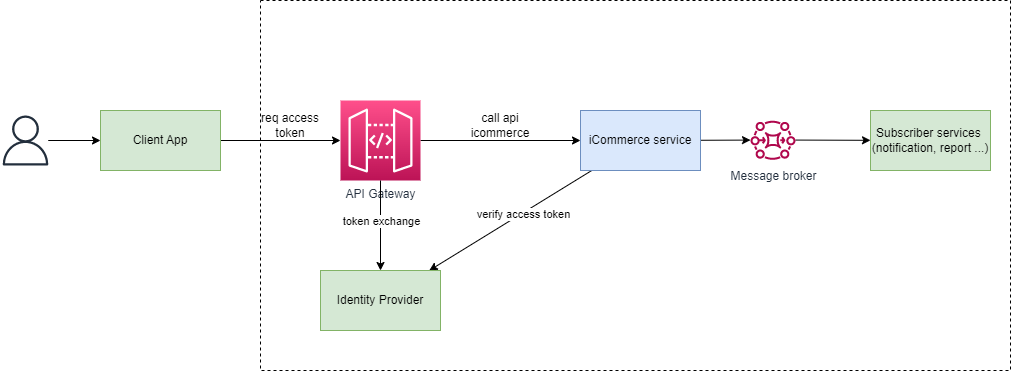

The diagram above was exported from draw.io. Its source (the exported page's mxGraphModel, read from the mxfile embedded in the PNG):
<mxGraphModel dx="1221" dy="644" grid="1" gridSize="10" guides="1" tooltips="1" connect="1" arrows="1" fold="1" page="1" pageScale="1" pageWidth="827" pageHeight="1169" math="0" shadow="0">
  <root>
    <mxCell id="0" />
    <mxCell id="1" parent="0" />
    <mxCell id="mMN3IMVDqEqAzD6a8MAY-13" value="" style="rounded=0;whiteSpace=wrap;html=1;fillColor=none;dashed=1;" vertex="1" parent="1">
      <mxGeometry x="280" y="120" width="750" height="370" as="geometry" />
    </mxCell>
    <mxCell id="mMN3IMVDqEqAzD6a8MAY-6" value="" style="edgeStyle=orthogonalEdgeStyle;rounded=0;orthogonalLoop=1;jettySize=auto;html=1;" edge="1" parent="1" source="mMN3IMVDqEqAzD6a8MAY-2" target="mMN3IMVDqEqAzD6a8MAY-3">
      <mxGeometry relative="1" as="geometry" />
    </mxCell>
    <mxCell id="mMN3IMVDqEqAzD6a8MAY-2" value="API Gateway" style="sketch=0;points=[[0,0,0],[0.25,0,0],[0.5,0,0],[0.75,0,0],[1,0,0],[0,1,0],[0.25,1,0],[0.5,1,0],[0.75,1,0],[1,1,0],[0,0.25,0],[0,0.5,0],[0,0.75,0],[1,0.25,0],[1,0.5,0],[1,0.75,0]];outlineConnect=0;fontColor=#232F3E;gradientColor=#FF4F8B;gradientDirection=north;fillColor=#BC1356;strokeColor=#ffffff;dashed=0;verticalLabelPosition=bottom;verticalAlign=top;align=center;html=1;fontSize=12;fontStyle=0;aspect=fixed;shape=mxgraph.aws4.resourceIcon;resIcon=mxgraph.aws4.api_gateway;" vertex="1" parent="1">
      <mxGeometry x="360" y="220" width="80" height="80" as="geometry" />
    </mxCell>
    <mxCell id="mMN3IMVDqEqAzD6a8MAY-11" value="" style="rounded=0;orthogonalLoop=1;jettySize=auto;html=1;" edge="1" parent="1" source="mMN3IMVDqEqAzD6a8MAY-3" target="mMN3IMVDqEqAzD6a8MAY-7">
      <mxGeometry relative="1" as="geometry" />
    </mxCell>
    <mxCell id="mMN3IMVDqEqAzD6a8MAY-16" value="verify access token" style="edgeLabel;html=1;align=center;verticalAlign=middle;resizable=0;points=[];" vertex="1" connectable="0" parent="mMN3IMVDqEqAzD6a8MAY-11">
      <mxGeometry x="-0.1524" y="1" relative="1" as="geometry">
        <mxPoint as="offset" />
      </mxGeometry>
    </mxCell>
    <mxCell id="mMN3IMVDqEqAzD6a8MAY-33" value="" style="edgeStyle=none;rounded=0;orthogonalLoop=1;jettySize=auto;html=1;" edge="1" parent="1" source="mMN3IMVDqEqAzD6a8MAY-3" target="mMN3IMVDqEqAzD6a8MAY-31">
      <mxGeometry relative="1" as="geometry" />
    </mxCell>
    <mxCell id="mMN3IMVDqEqAzD6a8MAY-3" value="iCommerce service" style="rounded=0;whiteSpace=wrap;html=1;fillColor=#dae8fc;strokeColor=#6c8ebf;" vertex="1" parent="1">
      <mxGeometry x="600" y="230" width="120" height="60" as="geometry" />
    </mxCell>
    <mxCell id="mMN3IMVDqEqAzD6a8MAY-5" value="" style="edgeStyle=orthogonalEdgeStyle;rounded=0;orthogonalLoop=1;jettySize=auto;html=1;" edge="1" parent="1" source="mMN3IMVDqEqAzD6a8MAY-4" target="mMN3IMVDqEqAzD6a8MAY-2">
      <mxGeometry relative="1" as="geometry" />
    </mxCell>
    <mxCell id="mMN3IMVDqEqAzD6a8MAY-4" value="Client App" style="rounded=0;whiteSpace=wrap;html=1;fillColor=#d5e8d4;strokeColor=#82b366;" vertex="1" parent="1">
      <mxGeometry x="120" y="230" width="120" height="60" as="geometry" />
    </mxCell>
    <mxCell id="mMN3IMVDqEqAzD6a8MAY-7" value="Identity Provider" style="rounded=0;whiteSpace=wrap;html=1;fillColor=#d5e8d4;strokeColor=#82b366;" vertex="1" parent="1">
      <mxGeometry x="340" y="390" width="120" height="60" as="geometry" />
    </mxCell>
    <mxCell id="mMN3IMVDqEqAzD6a8MAY-9" value="" style="edgeStyle=orthogonalEdgeStyle;rounded=0;orthogonalLoop=1;jettySize=auto;html=1;" edge="1" parent="1" source="mMN3IMVDqEqAzD6a8MAY-8" target="mMN3IMVDqEqAzD6a8MAY-4">
      <mxGeometry relative="1" as="geometry" />
    </mxCell>
    <mxCell id="mMN3IMVDqEqAzD6a8MAY-8" value="" style="sketch=0;outlineConnect=0;fontColor=#232F3E;gradientColor=none;fillColor=#232F3D;strokeColor=none;dashed=0;verticalLabelPosition=bottom;verticalAlign=top;align=center;html=1;fontSize=12;fontStyle=0;aspect=fixed;pointerEvents=1;shape=mxgraph.aws4.user;" vertex="1" parent="1">
      <mxGeometry x="20" y="235" width="50" height="50" as="geometry" />
    </mxCell>
    <mxCell id="mMN3IMVDqEqAzD6a8MAY-10" value="" style="rounded=0;orthogonalLoop=1;jettySize=auto;html=1;entryX=0.5;entryY=0;entryDx=0;entryDy=0;" edge="1" parent="1" source="mMN3IMVDqEqAzD6a8MAY-2" target="mMN3IMVDqEqAzD6a8MAY-7">
      <mxGeometry relative="1" as="geometry" />
    </mxCell>
    <mxCell id="mMN3IMVDqEqAzD6a8MAY-17" value="token exchange" style="edgeLabel;html=1;align=center;verticalAlign=middle;resizable=0;points=[];" vertex="1" connectable="0" parent="mMN3IMVDqEqAzD6a8MAY-10">
      <mxGeometry x="-0.307" y="2" relative="1" as="geometry">
        <mxPoint x="-2" y="9" as="offset" />
      </mxGeometry>
    </mxCell>
    <mxCell id="mMN3IMVDqEqAzD6a8MAY-14" value="req access token" style="text;html=1;strokeColor=none;fillColor=none;align=center;verticalAlign=middle;whiteSpace=wrap;rounded=0;dashed=1;" vertex="1" parent="1">
      <mxGeometry x="270" y="230" width="80" height="30" as="geometry" />
    </mxCell>
    <mxCell id="mMN3IMVDqEqAzD6a8MAY-15" value="call api icommerce" style="text;html=1;strokeColor=none;fillColor=none;align=center;verticalAlign=middle;whiteSpace=wrap;rounded=0;dashed=1;" vertex="1" parent="1">
      <mxGeometry x="480" y="230" width="80" height="30" as="geometry" />
    </mxCell>
    <mxCell id="mMN3IMVDqEqAzD6a8MAY-34" value="" style="edgeStyle=none;rounded=0;orthogonalLoop=1;jettySize=auto;html=1;" edge="1" parent="1" source="mMN3IMVDqEqAzD6a8MAY-31" target="mMN3IMVDqEqAzD6a8MAY-32">
      <mxGeometry relative="1" as="geometry" />
    </mxCell>
    <mxCell id="mMN3IMVDqEqAzD6a8MAY-31" value="Message broker" style="sketch=0;outlineConnect=0;fontColor=#232F3E;gradientColor=none;fillColor=#B0084D;strokeColor=none;dashed=0;verticalLabelPosition=bottom;verticalAlign=top;align=center;html=1;fontSize=12;fontStyle=0;aspect=fixed;pointerEvents=1;shape=mxgraph.aws4.mq_broker;" vertex="1" parent="1">
      <mxGeometry x="770" y="237" width="45" height="45" as="geometry" />
    </mxCell>
    <mxCell id="mMN3IMVDqEqAzD6a8MAY-32" value="Subscriber services&amp;nbsp;&lt;br&gt;(notification, report ...)" style="rounded=0;whiteSpace=wrap;html=1;fillColor=#d5e8d4;strokeColor=#82b366;" vertex="1" parent="1">
      <mxGeometry x="890" y="230" width="120" height="60" as="geometry" />
    </mxCell>
  </root>
</mxGraphModel>